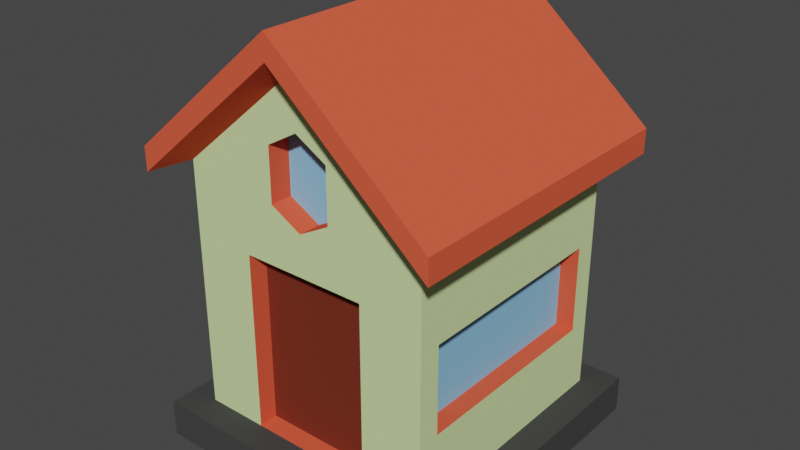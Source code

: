 # Source: House2.blend  (saved by Blender 3.3.6; exported with 4.5.12 LTS)
import bpy
from mathutils import Matrix  # noqa: F401  (used for matrix-valued properties, if any)

bpy.ops.wm.read_factory_settings(use_empty=True)
scene = bpy.context.scene
scene.name = 'Scene'

# ---- collections
col_collection = bpy.data.collections.new('Collection'); scene.collection.children.link(col_collection)

# ---- materials (node trees are filled in below, after node groups)
mat_material_001 = bpy.data.materials.new('Material.001')
mat_material_001.use_transparent_shadow = False
mat_material_002 = bpy.data.materials.new('Material.002')
mat_material_002.use_transparent_shadow = False
mat_material_003 = bpy.data.materials.new('Material.003')
mat_material_003.use_transparent_shadow = False
mat_material_004 = bpy.data.materials.new('Material.004')
mat_material_004.use_transparent_shadow = False
mat_material_005 = bpy.data.materials.new('Material.005')
mat_material_005.use_transparent_shadow = False

# ---- material node trees
mat_material_001.use_nodes = True; mat_material_001.node_tree.nodes.clear()
_N = mat_material_001.node_tree.nodes; _L = mat_material_001.node_tree.links
n0 = _N.new('ShaderNodeBsdfPrincipled'); n0.name = 'Principled BSDF'; n0.location = (10, 300)
n0.distribution = 'GGX'
n0.subsurface_method = 'RANDOM_WALK_SKIN'
n0.inputs[0].default_value = (0.6446, 0.8, 0.3775, 1.0)
n0.inputs[2].default_value = 1.0
n0.inputs[3].default_value = 1.45
n0.inputs[13].default_value = 0.0
n0.inputs[27].default_value = (0.0, 0.0, 0.0, 1.0)
n0.inputs[28].default_value = 1.0
n1 = _N.new('ShaderNodeOutputMaterial'); n1.name = 'Material Output'; n1.location = (300, 300)
_L.new(n0.outputs[0], n1.inputs[0])
n1.is_active_output = True
mat_material_002.use_nodes = True; mat_material_002.node_tree.nodes.clear()
_N = mat_material_002.node_tree.nodes; _L = mat_material_002.node_tree.links
n0 = _N.new('ShaderNodeBsdfPrincipled'); n0.name = 'Principled BSDF'; n0.location = (10, 300)
n0.distribution = 'GGX'
n0.subsurface_method = 'RANDOM_WALK_SKIN'
n0.inputs[0].default_value = (0.8, 0.1072, 0.0536, 1.0)
n0.inputs[2].default_value = 1.0
n0.inputs[3].default_value = 1.45
n0.inputs[13].default_value = 0.0
n0.inputs[27].default_value = (0.0, 0.0, 0.0, 1.0)
n0.inputs[28].default_value = 1.0
n1 = _N.new('ShaderNodeOutputMaterial'); n1.name = 'Material Output'; n1.location = (300, 300)
_L.new(n0.outputs[0], n1.inputs[0])
n1.is_active_output = True
mat_material_003.use_nodes = True; mat_material_003.node_tree.nodes.clear()
_N = mat_material_003.node_tree.nodes; _L = mat_material_003.node_tree.links
n0 = _N.new('ShaderNodeBsdfPrincipled'); n0.name = 'Principled BSDF'; n0.location = (10, 300)
n0.distribution = 'GGX'
n0.subsurface_method = 'RANDOM_WALK_SKIN'
n0.inputs[0].default_value = (0.2511, 0.5446, 0.8, 1.0)
n0.inputs[2].default_value = 1.0
n0.inputs[3].default_value = 1.45
n0.inputs[13].default_value = 0.0
n0.inputs[27].default_value = (0.0, 0.0, 0.0, 1.0)
n0.inputs[28].default_value = 1.0
n1 = _N.new('ShaderNodeOutputMaterial'); n1.name = 'Material Output'; n1.location = (300, 300)
_L.new(n0.outputs[0], n1.inputs[0])
n1.is_active_output = True
mat_material_004.use_nodes = True; mat_material_004.node_tree.nodes.clear()
_N = mat_material_004.node_tree.nodes; _L = mat_material_004.node_tree.links
n0 = _N.new('ShaderNodeBsdfPrincipled'); n0.name = 'Principled BSDF'; n0.location = (10, 300)
n0.distribution = 'GGX'
n0.subsurface_method = 'RANDOM_WALK_SKIN'
n0.inputs[0].default_value = (0.1734, 0.03226, 0.01722, 1.0)
n0.inputs[2].default_value = 1.0
n0.inputs[3].default_value = 1.45
n0.inputs[13].default_value = 0.0
n0.inputs[27].default_value = (0.0, 0.0, 0.0, 1.0)
n0.inputs[28].default_value = 1.0
n1 = _N.new('ShaderNodeOutputMaterial'); n1.name = 'Material Output'; n1.location = (300, 300)
_L.new(n0.outputs[0], n1.inputs[0])
n1.is_active_output = True
mat_material_005.use_nodes = True; mat_material_005.node_tree.nodes.clear()
_N = mat_material_005.node_tree.nodes; _L = mat_material_005.node_tree.links
n0 = _N.new('ShaderNodeBsdfPrincipled'); n0.name = 'Principled BSDF'; n0.location = (10, 300)
n0.distribution = 'GGX'
n0.subsurface_method = 'RANDOM_WALK_SKIN'
n0.inputs[0].default_value = (0.0578, 0.0578, 0.0578, 1.0)
n0.inputs[2].default_value = 1.0
n0.inputs[3].default_value = 1.45
n0.inputs[13].default_value = 0.0
n0.inputs[27].default_value = (0.0, 0.0, 0.0, 1.0)
n0.inputs[28].default_value = 1.0
n1 = _N.new('ShaderNodeOutputMaterial'); n1.name = 'Material Output'; n1.location = (300, 300)
_L.new(n0.outputs[0], n1.inputs[0])
n1.is_active_output = True

# ---- world
world_world = bpy.data.worlds.new('World'); scene.world = world_world
world_world.use_nodes = True; world_world.node_tree.nodes.clear()
_N = world_world.node_tree.nodes; _L = world_world.node_tree.links
n0 = _N.new('ShaderNodeOutputWorld'); n0.name = 'World Output'; n0.location = (300, 300)
n1 = _N.new('ShaderNodeBackground'); n1.name = 'Background'; n1.location = (10, 300)
n1.inputs[0].default_value = (0.05088, 0.05088, 0.05088, 1.0)
_L.new(n1.outputs[0], n0.inputs[0])
n0.is_active_output = True
world_world.color = (0.05088, 0.05088, 0.05088)
world_world.use_sun_shadow = False
world_world.sun_shadow_jitter_overblur = 0.0

# ---- meshes
me_cube_002 = bpy.data.meshes.new('Cube.002')
me_cube_002.from_pydata([(-1.0, -0.8241, 0.5502), (-1.0, -1.0, 2.0), (-1.0, 0.8241, 0.5502), (-1.0, 1.0, 2.0), (1.0, -0.8241, 0.5502), (1.0, -1.0, 2.0), (1.0, 0.8241, 0.5502), (1.0, 1.0, 2.0), (-1.0, 1.0, -0.2947), (-1.0, -1.0, -0.2947), (1.0, 1.0, -0.2947), (1.0, -1.0, -0.2947), (-1.225, 1.225, 0.0), (-1.225, -1.225, 0.0), (1.225, 1.225, 0.0), (1.225, -1.225, 0.0), (-1.225, 1.225, -0.2947), (-1.225, -1.225, -0.2947), (1.225, 1.225, -0.2947), (1.225, -1.225, -0.2947), (0.0, 1.0, 0.0), (0.0, 1.0, 2.855), (0.0, -1.0, 0.0), (0.0, -1.0, 2.453), (0.0, 1.0, -0.2947), (0.0, -1.0, -0.2947), (0.0, 1.225, 0.0), (0.0, -1.225, 0.0), (0.0, 1.225, -0.2947), (0.0, -1.225, -0.2947), (0.0, 1.0, 1.433), (0.0, -1.0, 1.755), (1.0, -0.8241, 1.247), (1.0, 0.8241, 1.247), (-1.0, 0.8241, 1.247), (-1.0, -0.8241, 1.247), (-1.223, -1.223, 1.919), (-1.223, 1.223, 1.919), (0.0, 1.223, 2.964), (1.223, 1.223, 1.919), (1.223, -1.223, 1.919), (0.0, -1.223, 2.964), (1.223, -1.223, 2.111), (-1.223, -1.223, 2.111), (-1.223, 1.223, 2.111), (0.0, 1.223, 3.156), (1.223, 1.223, 2.111), (0.0, -1.223, 3.156), (-0.5, 1.0, 0.0), (-0.2475, -1.0, 2.311), (-0.5, 1.0, -0.2947), (-0.6125, 1.225, 0.0), (-0.6125, 1.225, -0.2947), (-0.5, 1.0, 2.427), (-0.5, -1.0, 0.0), (-0.5, -1.0, -0.2947), (-0.6125, -1.225, 0.0), (-0.6125, -1.225, -0.2947), (-0.5, 1.0, 1.433), (-0.6117, -1.223, 2.442), (-0.6117, 1.223, 2.442), (-0.6117, -1.223, 2.634), (-0.6117, 1.223, 2.634), (-0.2475, -1.0, 1.89), (0.5, 1.0, 2.427), (0.5, -1.0, 0.0), (0.5, -1.0, -0.2947), (0.6125, -1.225, 0.0), (0.6125, -1.225, -0.2947), (0.5, 1.0, 0.0), (0.2475, -1.0, 2.311), (0.5, 1.0, -0.2947), (0.6125, 1.225, 0.0), (0.6125, 1.225, -0.2947), (0.6117, 1.223, 2.442), (0.6117, -1.223, 2.442), (0.6117, 1.223, 2.634), (0.6117, -1.223, 2.634), (0.2475, -1.0, 1.89), (0.5, 1.0, 1.433), (0.5, -1.0, 2.427), (0.0, -1.0, 2.855), (0.5, -1.0, 1.433), (0.0, -1.0, 1.433), (-0.5, -1.0, 2.427), (-0.5, -1.0, 1.433), (-0.5, -0.8454, 0.0), (0.0, -0.8454, 0.0), (0.0, -0.8454, 1.433), (0.5, -0.8454, 1.433), (-0.5, -0.8454, 1.433), (0.5, -0.8454, 0.0), (-1.0, 1.0, 0.0), (-1.0, -1.0, 0.0), (-1.0, 1.0, 1.433), (1.0, 1.0, 1.433), (1.0, 1.0, 0.0), (1.0, -1.0, 0.0), (1.0, -1.0, 1.433), (-1.0, -1.0, 1.433), (0.8528, 0.8241, 0.5502), (0.8528, 0.8241, 1.247), (0.8528, -0.8241, 1.247), (0.8528, -0.8241, 0.5502), (-0.8528, -0.8241, 0.5502), (-0.8528, -0.8241, 1.247), (-0.8528, 0.8241, 1.247), (-0.8528, 0.8241, 0.5502), (0.0, -0.8234, 2.453), (0.0, -0.8234, 1.755), (0.2475, -0.8234, 2.311), (0.2475, -0.8234, 1.89), (-0.2475, -0.8234, 2.311), (-0.2475, -0.8234, 1.89)], [], [(99, 1, 3, 94), (79, 64, 7, 95), (95, 7, 5, 98), (85, 84, 1, 99), (93, 92, 12, 13), (65, 82, 89, 91), (71, 10, 11, 66), (50, 8, 16, 52), (69, 96, 14, 72), (66, 11, 19, 68), (72, 14, 18, 73), (13, 12, 16, 17), (14, 15, 19, 18), (56, 13, 17, 57), (96, 97, 15, 14), (11, 10, 18, 19), (8, 9, 17, 16), (54, 93, 13, 56), (65, 22, 27, 67), (67, 27, 29, 68), (51, 26, 28, 52), (55, 25, 29, 57), (48, 20, 26, 51), (71, 24, 28, 73), (50, 24, 25, 55), (48, 58, 30, 20), (31, 78, 111, 109), (58, 53, 21, 30), (5, 7, 39, 40), (64, 21, 38, 74), (84, 81, 41, 59), (3, 1, 36, 37), (53, 3, 37, 60), (80, 5, 40, 75), (60, 37, 44, 62), (75, 40, 42, 77), (62, 44, 43, 61), (76, 45, 47, 77), (37, 36, 43, 44), (59, 41, 47, 61), (74, 38, 45, 76), (40, 39, 46, 42), (54, 85, 99, 93), (109, 108, 112, 113), (69, 79, 95, 96), (111, 110, 108, 109), (22, 65, 91, 87), (36, 59, 61, 43), (45, 62, 61, 47), (38, 60, 62, 45), (21, 53, 60, 38), (1, 84, 59, 36), (94, 3, 53, 58), (92, 94, 58, 48), (8, 50, 55, 9), (92, 48, 51, 12), (9, 55, 57, 17), (12, 51, 52, 16), (22, 54, 56, 27), (27, 56, 57, 29), (24, 50, 52, 28), (63, 31, 109, 113), (20, 30, 79, 69), (39, 74, 76, 46), (46, 76, 77, 42), (41, 75, 77, 47), (81, 80, 75, 41), (7, 64, 74, 39), (98, 5, 80, 82), (10, 71, 73, 18), (15, 67, 68, 19), (97, 65, 67, 15), (26, 72, 73, 28), (25, 66, 68, 29), (20, 69, 72, 26), (24, 71, 66, 25), (97, 98, 82, 65), (30, 21, 64, 79), (23, 70, 80, 81), (78, 31, 83, 82), (49, 23, 81, 84), (31, 63, 85, 83), (63, 49, 84, 85), (70, 78, 82, 80), (91, 89, 88, 87), (87, 88, 90, 86), (85, 54, 86, 90), (54, 22, 87, 86), (82, 83, 88, 89), (83, 85, 90, 88), (0, 2, 92, 93), (2, 34, 94, 92), (33, 6, 96, 95), (6, 4, 97, 96), (4, 32, 98, 97), (35, 0, 93, 99), (32, 33, 95, 98), (34, 35, 99, 94), (100, 101, 102, 103), (33, 101, 100, 6), (32, 102, 101, 33), (4, 103, 102, 32), (6, 100, 103, 4), (104, 105, 106, 107), (35, 105, 104, 0), (34, 106, 105, 35), (2, 107, 106, 34), (0, 104, 107, 2), (49, 63, 113, 112), (23, 49, 112, 108), (70, 23, 108, 110), (78, 70, 110, 111)])
me_cube_002.polygons.foreach_set('material_index', [0, 0, 0, 0, 4, 1, 4, 4, 4, 4, 4, 4, 4, 4, 4, 4, 4, 4, 4, 4, 4, 4, 4, 4, 4, 0, 1, 0, 1, 1, 1, 1, 1, 1, 1, 1, 1, 1, 1, 1, 1, 1, 0, 2, 0, 2, 1, 1, 1, 1, 1, 1, 0, 0, 4, 4, 4, 4, 4, 4, 4, 1, 0, 1, 1, 1, 1, 1, 0, 4, 4, 4, 4, 4, 4, 4, 0, 0, 0, 0, 0, 0, 0, 0, 3, 3, 1, 1, 1, 1, 0, 0, 0, 0, 0, 0, 0, 0, 2, 1, 1, 1, 1, 2, 1, 1, 1, 1, 1, 1, 1, 1])
_uv = me_cube_002.uv_layers.new(name='UVMap')
_uv.uv.foreach_set('vector', [0.5586, 0.0, 0.625, 0.0, 0.625, 0.25, 0.5586, 0.25, 0.5586, 0.4375, 0.625, 0.4375, 0.625, 0.5, 0.5586, 0.5, 0.5586, 0.5, 0.625, 0.5, 0.625, 0.75, 0.5586, 0.75, 0.5586, 0.9375, 0.625, 0.9375, 0.625, 1.0, 0.5586, 1.0, 0.375, 0.0, 0.375, 0.25, 0.375, 0.25, 0.375, 0.0, 0.375, 0.8125, 0.5586, 0.8125, 0.5586, 0.8125, 0.375, 0.8125, 0.3125, 0.5, 0.375, 0.5, 0.375, 0.75, 0.3125, 0.75, 0.1875, 0.5, 0.125, 0.5, 0.125, 0.5, 0.1875, 0.5, 0.375, 0.4375, 0.375, 0.5, 0.375, 0.5, 0.375, 0.4375, 0.3125, 0.75, 0.375, 0.75, 0.375, 0.75, 0.3125, 0.75, 0.375, 0.4375, 0.375, 0.5, 0.375, 0.5, 0.375, 0.4375, 0.375, 0.0, 0.375, 0.25, 0.375, 0.25, 0.375, 0.0, 0.375, 0.5, 0.375, 0.75, 0.375, 0.75, 0.375, 0.5, 0.375, 0.9375, 0.375, 1.0, 0.375, 1.0, 0.375, 0.9375, 0.375, 0.5, 0.375, 0.75, 0.375, 0.75, 0.375, 0.5, 0.375, 0.75, 0.375, 0.5, 0.375, 0.5, 0.375, 0.75, 0.125, 0.5, 0.125, 0.75, 0.125, 0.75, 0.125, 0.5, 0.375, 0.9375, 0.375, 1.0, 0.375, 1.0, 0.375, 0.9375, 0.375, 0.8125, 0.375, 0.875, 0.375, 0.875, 0.375, 0.8125, 0.375, 0.8125, 0.375, 0.875, 0.375, 0.875, 0.375, 0.8125, 0.375, 0.3125, 0.375, 0.375, 0.375, 0.375, 0.375, 0.3125, 0.1875, 0.75, 0.25, 0.75, 0.25, 0.75, 0.1875, 0.75, 0.375, 0.3125, 0.375, 0.375, 0.375, 0.375, 0.375, 0.3125, 0.3125, 0.5, 0.25, 0.5, 0.25, 0.5, 0.3125, 0.5, 0.1875, 0.5, 0.25, 0.5, 0.25, 0.75, 0.1875, 0.75, 0.375, 0.3125, 0.5586, 0.3125, 0.5586, 0.375, 0.375, 0.375, 0.5704, 0.875, 0.5729, 0.8441, 0.5729, 0.8441, 0.5704, 0.875, 0.5586, 0.3125, 0.625, 0.3125, 0.625, 0.375, 0.5586, 0.375, 0.625, 0.75, 0.625, 0.5, 0.625, 0.5, 0.625, 0.75, 0.625, 0.4375, 0.625, 0.375, 0.625, 0.375, 0.625, 0.4375, 0.625, 0.9375, 0.625, 0.875, 0.625, 0.875, 0.625, 0.9375, 0.625, 0.25, 0.625, 0.0, 0.625, 0.0, 0.625, 0.25, 0.625, 0.3125, 0.625, 0.25, 0.625, 0.25, 0.625, 0.3125, 0.625, 0.8125, 0.625, 0.75, 0.625, 0.75, 0.625, 0.8125, 0.625, 0.3125, 0.625, 0.25, 0.625, 0.25, 0.625, 0.3125, 0.625, 0.8125, 0.625, 0.75, 0.625, 0.75, 0.625, 0.8125, 0.8125, 0.5, 0.875, 0.5, 0.875, 0.75, 0.8125, 0.75, 0.6875, 0.5, 0.75, 0.5, 0.75, 0.75, 0.6875, 0.75, 0.625, 0.25, 0.625, 0.0, 0.625, 0.0, 0.625, 0.25, 0.625, 0.9375, 0.625, 0.875, 0.625, 0.875, 0.625, 0.9375, 0.625, 0.4375, 0.625, 0.375, 0.625, 0.375, 0.625, 0.4375, 0.625, 0.75, 0.625, 0.5, 0.625, 0.5, 0.625, 0.75, 0.375, 0.9375, 0.5586, 0.9375, 0.5586, 1.0, 0.375, 1.0, 0.5704, 0.875, 0.6095, 0.875, 0.6078, 0.9059, 0.5729, 0.9059, 0.375, 0.4375, 0.5586, 0.4375, 0.5586, 0.5, 0.375, 0.5, 0.5729, 0.8441, 0.6078, 0.8441, 0.6095, 0.875, 0.5704, 0.875, 0.375, 0.875, 0.375, 0.8125, 0.375, 0.8125, 0.375, 0.875, 0.625, 1.0, 0.625, 0.9375, 0.625, 0.9375, 0.625, 1.0, 0.75, 0.5, 0.8125, 0.5, 0.8125, 0.75, 0.75, 0.75, 0.625, 0.375, 0.625, 0.3125, 0.625, 0.3125, 0.625, 0.375, 0.625, 0.375, 0.625, 0.3125, 0.625, 0.3125, 0.625, 0.375, 0.625, 1.0, 0.625, 0.9375, 0.625, 0.9375, 0.625, 1.0, 0.5586, 0.25, 0.625, 0.25, 0.625, 0.3125, 0.5586, 0.3125, 0.375, 0.25, 0.5586, 0.25, 0.5586, 0.3125, 0.375, 0.3125, 0.125, 0.5, 0.1875, 0.5, 0.1875, 0.75, 0.125, 0.75, 0.375, 0.25, 0.375, 0.3125, 0.375, 0.3125, 0.375, 0.25, 0.125, 0.75, 0.1875, 0.75, 0.1875, 0.75, 0.125, 0.75, 0.375, 0.25, 0.375, 0.3125, 0.375, 0.3125, 0.375, 0.25, 0.375, 0.875, 0.375, 0.9375, 0.375, 0.9375, 0.375, 0.875, 0.375, 0.875, 0.375, 0.9375, 0.375, 0.9375, 0.375, 0.875, 0.25, 0.5, 0.1875, 0.5, 0.1875, 0.5, 0.25, 0.5, 0.5729, 0.9059, 0.5704, 0.875, 0.5704, 0.875, 0.5729, 0.9059, 0.375, 0.375, 0.5586, 0.375, 0.5586, 0.4375, 0.375, 0.4375, 0.625, 0.5, 0.625, 0.4375, 0.625, 0.4375, 0.625, 0.5, 0.625, 0.5, 0.6875, 0.5, 0.6875, 0.75, 0.625, 0.75, 0.625, 0.875, 0.625, 0.8125, 0.625, 0.8125, 0.625, 0.875, 0.625, 0.875, 0.625, 0.8125, 0.625, 0.8125, 0.625, 0.875, 0.625, 0.5, 0.625, 0.4375, 0.625, 0.4375, 0.625, 0.5, 0.5586, 0.75, 0.625, 0.75, 0.625, 0.8125, 0.5586, 0.8125, 0.375, 0.5, 0.3125, 0.5, 0.3125, 0.5, 0.375, 0.5, 0.375, 0.75, 0.375, 0.8125, 0.375, 0.8125, 0.375, 0.75, 0.375, 0.75, 0.375, 0.8125, 0.375, 0.8125, 0.375, 0.75, 0.375, 0.375, 0.375, 0.4375, 0.375, 0.4375, 0.375, 0.375, 0.25, 0.75, 0.3125, 0.75, 0.3125, 0.75, 0.25, 0.75, 0.375, 0.375, 0.375, 0.4375, 0.375, 0.4375, 0.375, 0.375, 0.25, 0.5, 0.3125, 0.5, 0.3125, 0.75, 0.25, 0.75, 0.375, 0.75, 0.5586, 0.75, 0.5586, 0.8125, 0.375, 0.8125, 0.5586, 0.375, 0.625, 0.375, 0.625, 0.4375, 0.5586, 0.4375, 0.6095, 0.875, 0.6078, 0.8441, 0.625, 0.8125, 0.625, 0.875, 0.5729, 0.8441, 0.5704, 0.875, 0.5586, 0.875, 0.5586, 0.8125, 0.6078, 0.9059, 0.6095, 0.875, 0.625, 0.875, 0.625, 0.9375, 0.5704, 0.875, 0.5729, 0.9059, 0.5586, 0.9375, 0.5586, 0.875, 0.5729, 0.9059, 0.6078, 0.9059, 0.625, 0.9375, 0.5586, 0.9375, 0.6078, 0.8441, 0.5729, 0.8441, 0.5586, 0.8125, 0.625, 0.8125, 0.375, 0.8125, 0.5586, 0.8125, 0.5586, 0.875, 0.375, 0.875, 0.375, 0.875, 0.5586, 0.875, 0.5586, 0.9375, 0.375, 0.9375, 0.5586, 0.9375, 0.375, 0.9375, 0.375, 0.9375, 0.5586, 0.9375, 0.375, 0.9375, 0.375, 0.875, 0.375, 0.875, 0.375, 0.9375, 0.5586, 0.8125, 0.5586, 0.875, 0.5586, 0.875, 0.5586, 0.8125, 0.5586, 0.875, 0.5586, 0.9375, 0.5586, 0.9375, 0.5586, 0.875, 0.3881, 0.01279, 0.3881, 0.2372, 0.375, 0.25, 0.375, 0.0, 0.3881, 0.2372, 0.5455, 0.2372, 0.5586, 0.25, 0.375, 0.25, 0.5455, 0.5128, 0.3881, 0.5128, 0.375, 0.5, 0.5586, 0.5, 0.3881, 0.5128, 0.3881, 0.7372, 0.375, 0.75, 0.375, 0.5, 0.3881, 0.7372, 0.5455, 0.7372, 0.5586, 0.75, 0.375, 0.75, 0.5455, 0.01279, 0.3881, 0.01279, 0.375, 0.0, 0.5586, 0.0, 0.5455, 0.7372, 0.5455, 0.5128, 0.5586, 0.5, 0.5586, 0.75, 0.5455, 0.2372, 0.5455, 0.01279, 0.5586, 0.0, 0.5586, 0.25, 0.3881, 0.5128, 0.5455, 0.5128, 0.5455, 0.7372, 0.3881, 0.7372, 0.5455, 0.5128, 0.5455, 0.5128, 0.3881, 0.5128, 0.3881, 0.5128, 0.5455, 0.7372, 0.5455, 0.7372, 0.5455, 0.5128, 0.5455, 0.5128, 0.3881, 0.7372, 0.3881, 0.7372, 0.5455, 0.7372, 0.5455, 0.7372, 0.3881, 0.5128, 0.3881, 0.5128, 0.3881, 0.7372, 0.3881, 0.7372, 0.3881, 0.01279, 0.5455, 0.01279, 0.5455, 0.2372, 0.3881, 0.2372, 0.5455, 0.01279, 0.5455, 0.01279, 0.3881, 0.01279, 0.3881, 0.01279, 0.5455, 0.2372, 0.5455, 0.2372, 0.5455, 0.01279, 0.5455, 0.01279, 0.3881, 0.2372, 0.3881, 0.2372, 0.5455, 0.2372, 0.5455, 0.2372, 0.3881, 0.01279, 0.3881, 0.01279, 0.3881, 0.2372, 0.3881, 0.2372, 0.6078, 0.9059, 0.5729, 0.9059, 0.5729, 0.9059, 0.6078, 0.9059, 0.6095, 0.875, 0.6078, 0.9059, 0.6078, 0.9059, 0.6095, 0.875, 0.6078, 0.8441, 0.6095, 0.875, 0.6095, 0.875, 0.6078, 0.8441, 0.5729, 0.8441, 0.6078, 0.8441, 0.6078, 0.8441, 0.5729, 0.8441])
me_cube_002.materials.append(mat_material_001)
me_cube_002.materials.append(mat_material_002)
me_cube_002.materials.append(mat_material_003)
me_cube_002.materials.append(mat_material_004)
me_cube_002.materials.append(mat_material_005)
me_cube_002.update()

# ---- objects
ob_cube = bpy.data.objects.new('Cube', me_cube_002)

# ---- transforms, parenting, visibility, modifiers, constraints
ob_cube.location = (0.0, 0.0, 0.0)

# ---- collection membership
col_collection.objects.link(ob_cube)

# ---- scene / render settings (as saved in the file)
scene.frame_start = 1; scene.frame_end = 250; scene.frame_set(1)
scene.render.engine = 'BLENDER_EEVEE_NEXT'
scene.cycles.sampling_pattern = 'TABULATED_SOBOL'
scene.cycles.use_light_tree = False
scene.view_settings.view_transform = 'Filmic'
bpy.context.view_layer.update()

# ---- added for rendering (the .blend has no active camera and no usable light): camera, sun
cam_auto = bpy.data.cameras.new('AutoCamera')
cam_auto.lens = 50.0
cam_auto.sensor_width = 36.0
cam_auto.clip_end = 1000.0
ob_auto_camera = bpy.data.objects.new('AutoCamera', cam_auto)
scene.collection.objects.link(ob_auto_camera)
ob_auto_camera.location = (4.52473, -5.42967, 5.0507)
ob_auto_camera.rotation_euler = (1.09748, -7.21219e-08, 0.694738)
scene.camera = ob_auto_camera
light_auto_sun = bpy.data.lights.new('AutoSun', 'SUN')
light_auto_sun.energy = 3.0
light_auto_sun.angle = 0.0523599
ob_auto_sun = bpy.data.objects.new('AutoSun', light_auto_sun)
scene.collection.objects.link(ob_auto_sun)
ob_auto_sun.rotation_euler = (0.872665, 0.174533, 0.523599)
bpy.context.view_layer.update()
